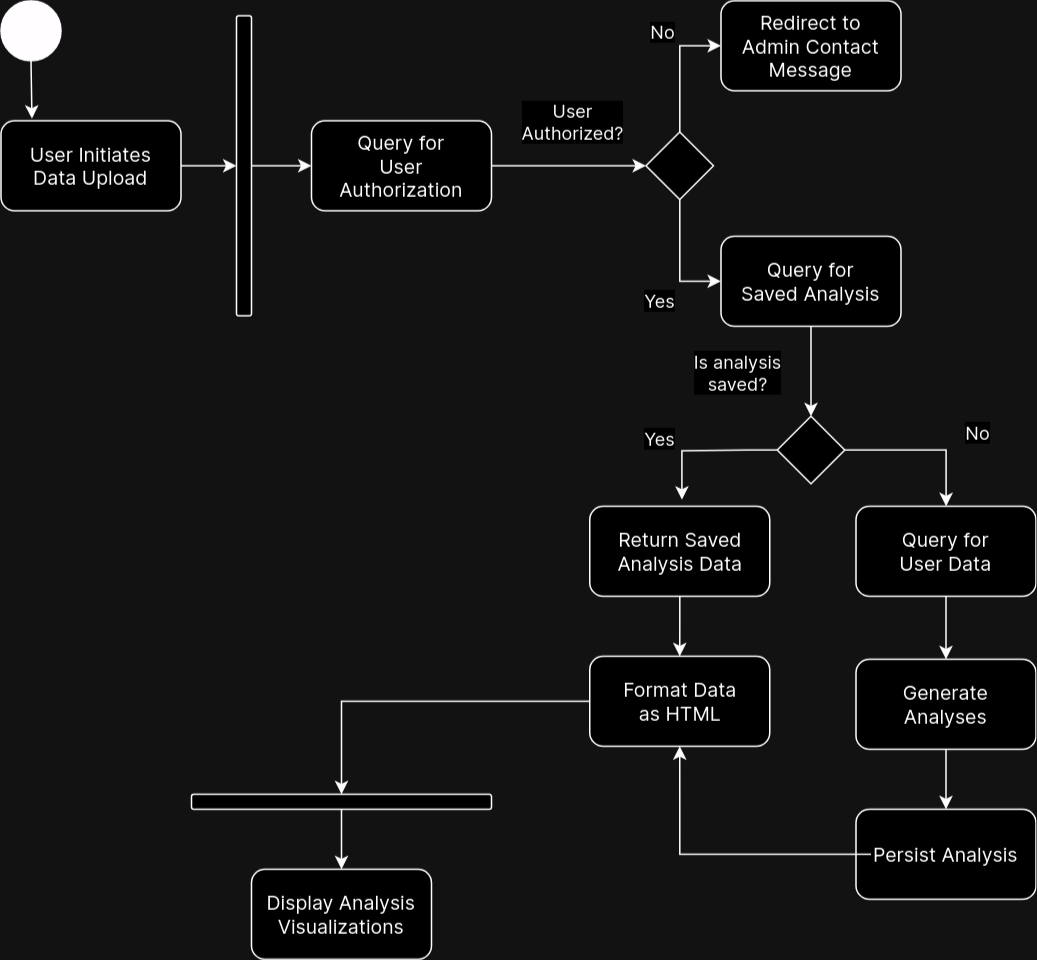

The diagram above was exported from draw.io. Its source (the exported page's mxGraphModel, read from the mxfile embedded in the PNG):
<mxGraphModel dx="1687" dy="891" grid="1" gridSize="10" guides="1" tooltips="1" connect="1" arrows="1" fold="1" page="1" pageScale="1" pageWidth="750" pageHeight="750" math="0" shadow="0">
  <root>
    <mxCell id="0" />
    <mxCell id="1" parent="0" />
    <mxCell id="dGWdxeWLfvxwlA8qFRet-139" value="" style="rounded=1;whiteSpace=wrap;html=1;" vertex="1" parent="1">
      <mxGeometry x="197" y="635" width="120" height="60" as="geometry" />
    </mxCell>
    <mxCell id="dGWdxeWLfvxwlA8qFRet-137" value="" style="edgeStyle=orthogonalEdgeStyle;rounded=0;orthogonalLoop=1;jettySize=auto;html=1;" edge="1" parent="1" source="dGWdxeWLfvxwlA8qFRet-135" target="dGWdxeWLfvxwlA8qFRet-136">
      <mxGeometry relative="1" as="geometry" />
    </mxCell>
    <mxCell id="dGWdxeWLfvxwlA8qFRet-135" value="" style="rounded=1;whiteSpace=wrap;html=1;" vertex="1" parent="1">
      <mxGeometry x="422.5" y="493" width="120" height="60" as="geometry" />
    </mxCell>
    <mxCell id="dGWdxeWLfvxwlA8qFRet-1" value="" style="ellipse;whiteSpace=wrap;html=1;aspect=fixed;fillColor=#000000;" vertex="1" parent="1">
      <mxGeometry x="30" y="56" width="40" height="40" as="geometry" />
    </mxCell>
    <mxCell id="dGWdxeWLfvxwlA8qFRet-3" style="rounded=0;orthogonalLoop=1;jettySize=auto;html=1;entryX=0.172;entryY=-0.023;entryDx=0;entryDy=0;entryPerimeter=0;" edge="1" parent="1" source="dGWdxeWLfvxwlA8qFRet-1" target="dGWdxeWLfvxwlA8qFRet-2">
      <mxGeometry relative="1" as="geometry" />
    </mxCell>
    <mxCell id="dGWdxeWLfvxwlA8qFRet-94" value="" style="edgeStyle=orthogonalEdgeStyle;rounded=0;orthogonalLoop=1;jettySize=auto;html=1;entryX=0;entryY=0.5;entryDx=0;entryDy=0;" edge="1" parent="1" source="dGWdxeWLfvxwlA8qFRet-5" target="dGWdxeWLfvxwlA8qFRet-87">
      <mxGeometry relative="1" as="geometry">
        <Array as="points">
          <mxPoint x="483" y="86" />
        </Array>
      </mxGeometry>
    </mxCell>
    <mxCell id="dGWdxeWLfvxwlA8qFRet-95" value="" style="edgeStyle=orthogonalEdgeStyle;rounded=0;orthogonalLoop=1;jettySize=auto;html=1;entryX=0;entryY=0.5;entryDx=0;entryDy=0;" edge="1" parent="1" source="dGWdxeWLfvxwlA8qFRet-5" target="dGWdxeWLfvxwlA8qFRet-91">
      <mxGeometry relative="1" as="geometry">
        <Array as="points">
          <mxPoint x="483" y="243" />
        </Array>
      </mxGeometry>
    </mxCell>
    <mxCell id="dGWdxeWLfvxwlA8qFRet-5" value="" style="rhombus;whiteSpace=wrap;html=1;" vertex="1" parent="1">
      <mxGeometry x="460" y="143.5" width="45" height="45" as="geometry" />
    </mxCell>
    <mxCell id="dGWdxeWLfvxwlA8qFRet-19" value="&lt;div&gt;User&lt;/div&gt;&lt;div&gt;Authorized?&lt;br&gt;&lt;/div&gt;" style="edgeLabel;html=1;align=center;verticalAlign=middle;resizable=0;points=[];fontFamily=Inter;fontSource=https%3A%2F%2Ffonts.googleapis.com%2Fcss%3Ffamily%3DInter;fontSize=12;" vertex="1" connectable="0" parent="1">
      <mxGeometry x="410" y="136" as="geometry" />
    </mxCell>
    <mxCell id="dGWdxeWLfvxwlA8qFRet-83" style="edgeStyle=orthogonalEdgeStyle;rounded=0;orthogonalLoop=1;jettySize=auto;html=1;exitX=0.5;exitY=0;exitDx=0;exitDy=0;entryX=0;entryY=0.5;entryDx=0;entryDy=0;" edge="1" parent="1" source="dGWdxeWLfvxwlA8qFRet-36" target="dGWdxeWLfvxwlA8qFRet-80">
      <mxGeometry relative="1" as="geometry" />
    </mxCell>
    <mxCell id="dGWdxeWLfvxwlA8qFRet-36" value="" style="rounded=1;whiteSpace=wrap;html=1;direction=south;" vertex="1" parent="1">
      <mxGeometry x="187" y="66" width="10" height="200" as="geometry" />
    </mxCell>
    <mxCell id="dGWdxeWLfvxwlA8qFRet-77" value="" style="group" vertex="1" connectable="0" parent="1">
      <mxGeometry x="30" y="136" width="120" height="60" as="geometry" />
    </mxCell>
    <mxCell id="dGWdxeWLfvxwlA8qFRet-2" value="" style="rounded=1;whiteSpace=wrap;html=1;" vertex="1" parent="dGWdxeWLfvxwlA8qFRet-77">
      <mxGeometry width="120" height="60" as="geometry" />
    </mxCell>
    <mxCell id="dGWdxeWLfvxwlA8qFRet-4" value="&lt;div&gt;User Initiates&lt;/div&gt;&lt;div&gt;Data Upload&lt;br&gt;&lt;/div&gt;" style="text;html=1;strokeColor=none;fillColor=none;align=center;verticalAlign=middle;whiteSpace=wrap;rounded=0;fontFamily=Inter;fontSource=https%3A%2F%2Ffonts.googleapis.com%2Fcss%3Ffamily%3DInter;fontSize=13;" vertex="1" parent="dGWdxeWLfvxwlA8qFRet-77">
      <mxGeometry x="10" y="15" width="100" height="30" as="geometry" />
    </mxCell>
    <mxCell id="dGWdxeWLfvxwlA8qFRet-78" style="rounded=0;orthogonalLoop=1;jettySize=auto;html=1;exitX=1;exitY=0.5;exitDx=0;exitDy=0;entryX=0.5;entryY=1;entryDx=0;entryDy=0;" edge="1" parent="1" source="dGWdxeWLfvxwlA8qFRet-2" target="dGWdxeWLfvxwlA8qFRet-36">
      <mxGeometry relative="1" as="geometry" />
    </mxCell>
    <mxCell id="dGWdxeWLfvxwlA8qFRet-79" value="" style="group" vertex="1" connectable="0" parent="1">
      <mxGeometry x="237" y="136" width="120" height="60" as="geometry" />
    </mxCell>
    <mxCell id="dGWdxeWLfvxwlA8qFRet-80" value="" style="rounded=1;whiteSpace=wrap;html=1;" vertex="1" parent="dGWdxeWLfvxwlA8qFRet-79">
      <mxGeometry width="120" height="60" as="geometry" />
    </mxCell>
    <mxCell id="dGWdxeWLfvxwlA8qFRet-81" value="&lt;div&gt;Query for&lt;/div&gt;&lt;div&gt;User Authorization&lt;br&gt;&lt;/div&gt;" style="text;html=1;strokeColor=none;fillColor=none;align=center;verticalAlign=middle;whiteSpace=wrap;rounded=0;fontFamily=Inter;fontSource=https%3A%2F%2Ffonts.googleapis.com%2Fcss%3Ffamily%3DInter;fontSize=13;" vertex="1" parent="dGWdxeWLfvxwlA8qFRet-79">
      <mxGeometry x="10" y="15" width="100" height="30" as="geometry" />
    </mxCell>
    <mxCell id="dGWdxeWLfvxwlA8qFRet-85" value="" style="edgeStyle=orthogonalEdgeStyle;rounded=0;orthogonalLoop=1;jettySize=auto;html=1;exitX=1;exitY=0.5;exitDx=0;exitDy=0;" edge="1" parent="1" source="dGWdxeWLfvxwlA8qFRet-80" target="dGWdxeWLfvxwlA8qFRet-5">
      <mxGeometry relative="1" as="geometry">
        <mxPoint x="367" y="163" as="sourcePoint" />
      </mxGeometry>
    </mxCell>
    <mxCell id="dGWdxeWLfvxwlA8qFRet-86" value="" style="group" vertex="1" connectable="0" parent="1">
      <mxGeometry x="510" y="56" width="120" height="60" as="geometry" />
    </mxCell>
    <mxCell id="dGWdxeWLfvxwlA8qFRet-87" value="" style="rounded=1;whiteSpace=wrap;html=1;" vertex="1" parent="dGWdxeWLfvxwlA8qFRet-86">
      <mxGeometry width="120" height="60" as="geometry" />
    </mxCell>
    <mxCell id="dGWdxeWLfvxwlA8qFRet-88" value="&lt;div&gt;Redirect to&lt;/div&gt;&lt;div&gt;Admin Contact&lt;/div&gt;&lt;div&gt;Message&lt;br&gt;&lt;/div&gt;" style="text;html=1;strokeColor=none;fillColor=none;align=center;verticalAlign=middle;whiteSpace=wrap;rounded=0;fontFamily=Inter;fontSource=https%3A%2F%2Ffonts.googleapis.com%2Fcss%3Ffamily%3DInter;fontSize=13;" vertex="1" parent="dGWdxeWLfvxwlA8qFRet-86">
      <mxGeometry x="10" y="15" width="100" height="30" as="geometry" />
    </mxCell>
    <mxCell id="dGWdxeWLfvxwlA8qFRet-90" value="" style="group" vertex="1" connectable="0" parent="1">
      <mxGeometry x="510" y="213" width="120" height="60" as="geometry" />
    </mxCell>
    <mxCell id="dGWdxeWLfvxwlA8qFRet-91" value="" style="rounded=1;whiteSpace=wrap;html=1;" vertex="1" parent="dGWdxeWLfvxwlA8qFRet-90">
      <mxGeometry width="120" height="60" as="geometry" />
    </mxCell>
    <mxCell id="dGWdxeWLfvxwlA8qFRet-92" value="Query for Saved Analysis" style="text;html=1;strokeColor=none;fillColor=none;align=center;verticalAlign=middle;whiteSpace=wrap;rounded=0;fontFamily=Inter;fontSource=https%3A%2F%2Ffonts.googleapis.com%2Fcss%3Ffamily%3DInter;fontSize=13;" vertex="1" parent="dGWdxeWLfvxwlA8qFRet-90">
      <mxGeometry x="10" y="15" width="100" height="30" as="geometry" />
    </mxCell>
    <mxCell id="dGWdxeWLfvxwlA8qFRet-96" value="No" style="edgeLabel;html=1;align=center;verticalAlign=middle;resizable=0;points=[];fontFamily=Inter;fontSource=https%3A%2F%2Ffonts.googleapis.com%2Fcss%3Ffamily%3DInter;fontSize=12;" vertex="1" connectable="0" parent="1">
      <mxGeometry x="470" y="76" as="geometry" />
    </mxCell>
    <mxCell id="dGWdxeWLfvxwlA8qFRet-97" value="Yes" style="edgeLabel;html=1;align=center;verticalAlign=middle;resizable=0;points=[];fontFamily=Inter;fontSource=https%3A%2F%2Ffonts.googleapis.com%2Fcss%3Ffamily%3DInter;fontSize=12;" vertex="1" connectable="0" parent="1">
      <mxGeometry x="470" y="263" as="geometry">
        <mxPoint x="-2" y="-8" as="offset" />
      </mxGeometry>
    </mxCell>
    <mxCell id="dGWdxeWLfvxwlA8qFRet-104" value="" style="edgeStyle=orthogonalEdgeStyle;rounded=0;orthogonalLoop=1;jettySize=auto;html=1;" edge="1" parent="1" source="dGWdxeWLfvxwlA8qFRet-98" target="dGWdxeWLfvxwlA8qFRet-102">
      <mxGeometry relative="1" as="geometry" />
    </mxCell>
    <mxCell id="dGWdxeWLfvxwlA8qFRet-111" value="" style="edgeStyle=orthogonalEdgeStyle;rounded=0;orthogonalLoop=1;jettySize=auto;html=1;entryX=0.512;entryY=-0.073;entryDx=0;entryDy=0;entryPerimeter=0;" edge="1" parent="1" source="dGWdxeWLfvxwlA8qFRet-98" target="dGWdxeWLfvxwlA8qFRet-122">
      <mxGeometry relative="1" as="geometry">
        <mxPoint x="482.5" y="443" as="targetPoint" />
        <Array as="points">
          <mxPoint x="528" y="355" />
          <mxPoint x="481" y="356" />
        </Array>
      </mxGeometry>
    </mxCell>
    <mxCell id="dGWdxeWLfvxwlA8qFRet-98" value="" style="rhombus;whiteSpace=wrap;html=1;" vertex="1" parent="1">
      <mxGeometry x="547.5" y="333" width="45" height="45" as="geometry" />
    </mxCell>
    <mxCell id="dGWdxeWLfvxwlA8qFRet-99" value="" style="edgeStyle=orthogonalEdgeStyle;rounded=0;orthogonalLoop=1;jettySize=auto;html=1;" edge="1" parent="1" source="dGWdxeWLfvxwlA8qFRet-91" target="dGWdxeWLfvxwlA8qFRet-98">
      <mxGeometry relative="1" as="geometry" />
    </mxCell>
    <mxCell id="dGWdxeWLfvxwlA8qFRet-100" value="&lt;div&gt;Is analysis&lt;/div&gt;&lt;div&gt;saved?&lt;br&gt;&lt;/div&gt;" style="edgeLabel;html=1;align=center;verticalAlign=middle;resizable=0;points=[];fontFamily=Inter;fontSource=https%3A%2F%2Ffonts.googleapis.com%2Fcss%3Ffamily%3DInter;fontSize=12;" vertex="1" connectable="0" parent="1">
      <mxGeometry x="520" y="303" as="geometry" />
    </mxCell>
    <mxCell id="dGWdxeWLfvxwlA8qFRet-107" value="" style="group" vertex="1" connectable="0" parent="1">
      <mxGeometry x="600" y="393" width="120" height="60" as="geometry" />
    </mxCell>
    <mxCell id="dGWdxeWLfvxwlA8qFRet-102" value="" style="rounded=1;whiteSpace=wrap;html=1;" vertex="1" parent="dGWdxeWLfvxwlA8qFRet-107">
      <mxGeometry width="120" height="60" as="geometry" />
    </mxCell>
    <mxCell id="dGWdxeWLfvxwlA8qFRet-103" value="&lt;div&gt;Query for&lt;/div&gt;&lt;div&gt;User Data&lt;br&gt;&lt;/div&gt;" style="text;html=1;strokeColor=none;fillColor=none;align=center;verticalAlign=middle;whiteSpace=wrap;rounded=0;fontFamily=Inter;fontSource=https%3A%2F%2Ffonts.googleapis.com%2Fcss%3Ffamily%3DInter;fontSize=13;" vertex="1" parent="dGWdxeWLfvxwlA8qFRet-107">
      <mxGeometry x="10" y="15" width="100" height="30" as="geometry" />
    </mxCell>
    <mxCell id="dGWdxeWLfvxwlA8qFRet-112" value="Yes" style="edgeLabel;html=1;align=center;verticalAlign=middle;resizable=0;points=[];fontFamily=Inter;fontSource=https%3A%2F%2Ffonts.googleapis.com%2Fcss%3Ffamily%3DInter;fontSize=12;" vertex="1" connectable="0" parent="1">
      <mxGeometry x="470" y="355.5" as="geometry">
        <mxPoint x="-2" y="-8" as="offset" />
      </mxGeometry>
    </mxCell>
    <mxCell id="dGWdxeWLfvxwlA8qFRet-115" value="No" style="edgeLabel;html=1;align=center;verticalAlign=middle;resizable=0;points=[];fontFamily=Inter;fontSource=https%3A%2F%2Ffonts.googleapis.com%2Fcss%3Ffamily%3DInter;fontSize=12;" vertex="1" connectable="0" parent="1">
      <mxGeometry x="680" y="343" as="geometry" />
    </mxCell>
    <mxCell id="dGWdxeWLfvxwlA8qFRet-132" value="" style="edgeStyle=orthogonalEdgeStyle;rounded=0;orthogonalLoop=1;jettySize=auto;html=1;" edge="1" parent="1" source="dGWdxeWLfvxwlA8qFRet-122">
      <mxGeometry relative="1" as="geometry">
        <mxPoint x="482.5" y="493" as="targetPoint" />
      </mxGeometry>
    </mxCell>
    <mxCell id="dGWdxeWLfvxwlA8qFRet-122" value="" style="rounded=1;whiteSpace=wrap;html=1;" vertex="1" parent="1">
      <mxGeometry x="422.5" y="393" width="120" height="60" as="geometry" />
    </mxCell>
    <mxCell id="dGWdxeWLfvxwlA8qFRet-124" value="&lt;div&gt;Return Saved Analysis Data&lt;br&gt;&lt;/div&gt;" style="text;html=1;strokeColor=none;fillColor=none;align=center;verticalAlign=middle;whiteSpace=wrap;rounded=0;fontFamily=Inter;fontSource=https%3A%2F%2Ffonts.googleapis.com%2Fcss%3Ffamily%3DInter;fontSize=13;" vertex="1" parent="1">
      <mxGeometry x="432.5" y="408" width="100" height="30" as="geometry" />
    </mxCell>
    <mxCell id="dGWdxeWLfvxwlA8qFRet-134" value="&lt;div&gt;Format Data&lt;/div&gt;&lt;div&gt;as HTML&lt;br&gt;&lt;/div&gt;" style="text;html=1;strokeColor=none;fillColor=none;align=center;verticalAlign=middle;whiteSpace=wrap;rounded=0;fontFamily=Inter;fontSource=https%3A%2F%2Ffonts.googleapis.com%2Fcss%3Ffamily%3DInter;fontSize=13;" vertex="1" parent="1">
      <mxGeometry x="432.5" y="508" width="100" height="30" as="geometry" />
    </mxCell>
    <mxCell id="dGWdxeWLfvxwlA8qFRet-140" value="" style="edgeStyle=orthogonalEdgeStyle;rounded=0;orthogonalLoop=1;jettySize=auto;html=1;" edge="1" parent="1" source="dGWdxeWLfvxwlA8qFRet-136" target="dGWdxeWLfvxwlA8qFRet-139">
      <mxGeometry relative="1" as="geometry" />
    </mxCell>
    <mxCell id="dGWdxeWLfvxwlA8qFRet-136" value="" style="rounded=1;whiteSpace=wrap;html=1;direction=west;" vertex="1" parent="1">
      <mxGeometry x="157" y="585" width="200" height="10" as="geometry" />
    </mxCell>
    <mxCell id="dGWdxeWLfvxwlA8qFRet-138" value="&lt;div&gt;Display Analysis&lt;/div&gt;&lt;div&gt;Visualizations&lt;br&gt;&lt;/div&gt;" style="text;html=1;strokeColor=none;fillColor=none;align=center;verticalAlign=middle;whiteSpace=wrap;rounded=0;fontFamily=Inter;fontSource=https%3A%2F%2Ffonts.googleapis.com%2Fcss%3Ffamily%3DInter;fontSize=13;" vertex="1" parent="1">
      <mxGeometry x="196.5" y="635" width="120" height="60" as="geometry" />
    </mxCell>
    <mxCell id="dGWdxeWLfvxwlA8qFRet-145" style="edgeStyle=orthogonalEdgeStyle;rounded=0;orthogonalLoop=1;jettySize=auto;html=1;entryX=0.5;entryY=0;entryDx=0;entryDy=0;" edge="1" parent="1" source="dGWdxeWLfvxwlA8qFRet-102" target="dGWdxeWLfvxwlA8qFRet-142">
      <mxGeometry relative="1" as="geometry" />
    </mxCell>
    <mxCell id="dGWdxeWLfvxwlA8qFRet-148" value="" style="group" vertex="1" connectable="0" parent="1">
      <mxGeometry x="600" y="495" width="120" height="60" as="geometry" />
    </mxCell>
    <mxCell id="dGWdxeWLfvxwlA8qFRet-142" value="" style="rounded=1;whiteSpace=wrap;html=1;" vertex="1" parent="dGWdxeWLfvxwlA8qFRet-148">
      <mxGeometry width="120" height="60" as="geometry" />
    </mxCell>
    <mxCell id="dGWdxeWLfvxwlA8qFRet-141" value="" style="group" vertex="1" connectable="0" parent="dGWdxeWLfvxwlA8qFRet-148">
      <mxGeometry width="120" height="60" as="geometry" />
    </mxCell>
    <mxCell id="dGWdxeWLfvxwlA8qFRet-143" value="Generate Analyses" style="text;html=1;strokeColor=none;fillColor=none;align=center;verticalAlign=middle;whiteSpace=wrap;rounded=0;fontFamily=Inter;fontSource=https%3A%2F%2Ffonts.googleapis.com%2Fcss%3Ffamily%3DInter;fontSize=13;" vertex="1" parent="dGWdxeWLfvxwlA8qFRet-141">
      <mxGeometry x="10" y="15" width="100" height="30" as="geometry" />
    </mxCell>
    <mxCell id="dGWdxeWLfvxwlA8qFRet-150" value="" style="rounded=1;whiteSpace=wrap;html=1;" vertex="1" parent="1">
      <mxGeometry x="600" y="595" width="120" height="60" as="geometry" />
    </mxCell>
    <mxCell id="dGWdxeWLfvxwlA8qFRet-151" value="" style="group" vertex="1" connectable="0" parent="1">
      <mxGeometry x="600" y="595" width="120" height="60" as="geometry" />
    </mxCell>
    <mxCell id="dGWdxeWLfvxwlA8qFRet-152" value="Persist Analysis" style="text;html=1;strokeColor=none;fillColor=none;align=center;verticalAlign=middle;whiteSpace=wrap;rounded=0;fontFamily=Inter;fontSource=https%3A%2F%2Ffonts.googleapis.com%2Fcss%3Ffamily%3DInter;fontSize=13;" vertex="1" parent="dGWdxeWLfvxwlA8qFRet-151">
      <mxGeometry x="10" y="15" width="100" height="30" as="geometry" />
    </mxCell>
    <mxCell id="dGWdxeWLfvxwlA8qFRet-153" style="edgeStyle=orthogonalEdgeStyle;rounded=0;orthogonalLoop=1;jettySize=auto;html=1;entryX=0.5;entryY=0;entryDx=0;entryDy=0;" edge="1" parent="1" source="dGWdxeWLfvxwlA8qFRet-142" target="dGWdxeWLfvxwlA8qFRet-150">
      <mxGeometry relative="1" as="geometry" />
    </mxCell>
    <mxCell id="dGWdxeWLfvxwlA8qFRet-154" style="edgeStyle=orthogonalEdgeStyle;rounded=0;orthogonalLoop=1;jettySize=auto;html=1;entryX=0.5;entryY=1;entryDx=0;entryDy=0;" edge="1" parent="1" source="dGWdxeWLfvxwlA8qFRet-152" target="dGWdxeWLfvxwlA8qFRet-135">
      <mxGeometry relative="1" as="geometry" />
    </mxCell>
  </root>
</mxGraphModel>